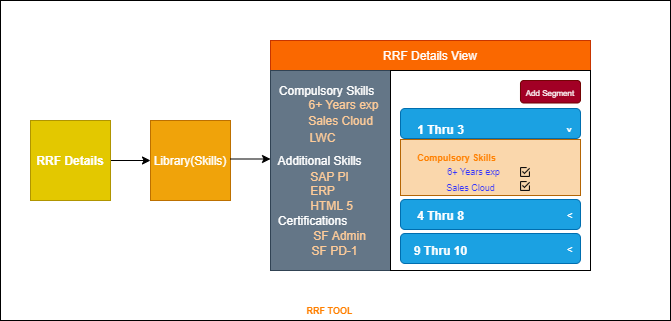

The diagram above was exported from draw.io. Its source (the exported page's mxGraphModel, read from the mxfile embedded in the PNG):
<mxGraphModel dx="924" dy="537" grid="1" gridSize="10" guides="1" tooltips="1" connect="1" arrows="1" fold="1" page="1" pageScale="1" pageWidth="827" pageHeight="1169" math="0" shadow="0">
  <root>
    <mxCell id="0" />
    <mxCell id="1" parent="0" />
    <mxCell id="9RbiyHDl49-jbDd6ANJA-51" value="" style="rounded=0;whiteSpace=wrap;html=1;fontSize=9;fontColor=#3333FF;" vertex="1" parent="1">
      <mxGeometry x="90" y="120" width="670" height="320" as="geometry" />
    </mxCell>
    <mxCell id="9RbiyHDl49-jbDd6ANJA-4" value="" style="edgeStyle=orthogonalEdgeStyle;rounded=0;orthogonalLoop=1;jettySize=auto;html=1;" edge="1" parent="1" source="9RbiyHDl49-jbDd6ANJA-1" target="9RbiyHDl49-jbDd6ANJA-2">
      <mxGeometry relative="1" as="geometry" />
    </mxCell>
    <mxCell id="9RbiyHDl49-jbDd6ANJA-1" value="&lt;b&gt;RRF Details&lt;/b&gt;" style="whiteSpace=wrap;html=1;aspect=fixed;fillColor=#e3c800;strokeColor=#B09500;fontColor=#ffffff;" vertex="1" parent="1">
      <mxGeometry x="120" y="240" width="80" height="80" as="geometry" />
    </mxCell>
    <mxCell id="9RbiyHDl49-jbDd6ANJA-2" value="Library(Skills)" style="whiteSpace=wrap;html=1;aspect=fixed;fillColor=#f0a30a;strokeColor=#BD7000;fontColor=#ffffff;" vertex="1" parent="1">
      <mxGeometry x="240" y="240" width="80" height="80" as="geometry" />
    </mxCell>
    <mxCell id="9RbiyHDl49-jbDd6ANJA-6" value="RRF Details View" style="rounded=0;whiteSpace=wrap;html=1;fillColor=#fa6800;strokeColor=#C73500;fontColor=#ffffff;" vertex="1" parent="1">
      <mxGeometry x="360" y="160" width="320" height="30" as="geometry" />
    </mxCell>
    <mxCell id="9RbiyHDl49-jbDd6ANJA-7" value="" style="rounded=0;whiteSpace=wrap;html=1;fillColor=#647687;strokeColor=#314354;fontColor=#ffffff;" vertex="1" parent="1">
      <mxGeometry x="360" y="190" width="120" height="200" as="geometry" />
    </mxCell>
    <mxCell id="9RbiyHDl49-jbDd6ANJA-8" value="&lt;font color=&quot;#ffffff&quot;&gt;Compulsory Skills&lt;/font&gt;" style="text;html=1;align=center;verticalAlign=middle;resizable=0;points=[];autosize=1;" vertex="1" parent="1">
      <mxGeometry x="361" y="200" width="110" height="20" as="geometry" />
    </mxCell>
    <mxCell id="9RbiyHDl49-jbDd6ANJA-9" value="Additional Skills" style="text;html=1;align=center;verticalAlign=middle;resizable=0;points=[];autosize=1;fontColor=#FFFFFF;" vertex="1" parent="1">
      <mxGeometry x="359" y="270" width="100" height="20" as="geometry" />
    </mxCell>
    <mxCell id="9RbiyHDl49-jbDd6ANJA-10" value="Certifications" style="text;html=1;align=center;verticalAlign=middle;resizable=0;points=[];autosize=1;fontColor=#FFFFFF;" vertex="1" parent="1">
      <mxGeometry x="362" y="330" width="80" height="20" as="geometry" />
    </mxCell>
    <mxCell id="9RbiyHDl49-jbDd6ANJA-11" value="SF Admin" style="text;html=1;align=center;verticalAlign=middle;resizable=0;points=[];autosize=1;fontColor=#FFCC99;" vertex="1" parent="1">
      <mxGeometry x="394" y="345" width="70" height="20" as="geometry" />
    </mxCell>
    <mxCell id="9RbiyHDl49-jbDd6ANJA-12" value="SF PD-1" style="text;html=1;align=center;verticalAlign=middle;resizable=0;points=[];autosize=1;fontColor=#FFCC99;" vertex="1" parent="1">
      <mxGeometry x="394" y="360" width="60" height="20" as="geometry" />
    </mxCell>
    <mxCell id="9RbiyHDl49-jbDd6ANJA-13" value="Sales Cloud" style="text;html=1;align=center;verticalAlign=middle;resizable=0;points=[];autosize=1;fontColor=#FFCC99;" vertex="1" parent="1">
      <mxGeometry x="390" y="230" width="80" height="20" as="geometry" />
    </mxCell>
    <mxCell id="9RbiyHDl49-jbDd6ANJA-14" value="LWC" style="text;html=1;align=center;verticalAlign=middle;resizable=0;points=[];autosize=1;fontColor=#FFCC99;" vertex="1" parent="1">
      <mxGeometry x="392" y="247" width="40" height="20" as="geometry" />
    </mxCell>
    <mxCell id="9RbiyHDl49-jbDd6ANJA-15" value="6+ Years exp" style="text;html=1;align=center;verticalAlign=middle;resizable=0;points=[];autosize=1;fontColor=#FFCC99;" vertex="1" parent="1">
      <mxGeometry x="393" y="214" width="80" height="20" as="geometry" />
    </mxCell>
    <mxCell id="9RbiyHDl49-jbDd6ANJA-16" value="SAP PI" style="text;html=1;align=center;verticalAlign=middle;resizable=0;points=[];autosize=1;fontColor=#FFCC99;" vertex="1" parent="1">
      <mxGeometry x="394" y="286" width="50" height="20" as="geometry" />
    </mxCell>
    <mxCell id="9RbiyHDl49-jbDd6ANJA-17" value="HTML 5" style="text;html=1;align=center;verticalAlign=middle;resizable=0;points=[];autosize=1;fontColor=#FFCC99;" vertex="1" parent="1">
      <mxGeometry x="391" y="315" width="60" height="20" as="geometry" />
    </mxCell>
    <mxCell id="9RbiyHDl49-jbDd6ANJA-18" value="ERP" style="text;html=1;align=center;verticalAlign=middle;resizable=0;points=[];autosize=1;fontColor=#FFCC99;" vertex="1" parent="1">
      <mxGeometry x="392" y="300" width="40" height="20" as="geometry" />
    </mxCell>
    <mxCell id="9RbiyHDl49-jbDd6ANJA-19" value="" style="rounded=0;whiteSpace=wrap;html=1;fontColor=#FFCC99;" vertex="1" parent="1">
      <mxGeometry x="480" y="190" width="200" height="200" as="geometry" />
    </mxCell>
    <mxCell id="9RbiyHDl49-jbDd6ANJA-20" value="&lt;font style=&quot;font-size: 8px&quot;&gt;Add Segment&lt;/font&gt;" style="rounded=1;whiteSpace=wrap;html=1;fontColor=#ffffff;fillColor=#a20025;strokeColor=#6F0000;" vertex="1" parent="1">
      <mxGeometry x="610" y="200" width="60" height="22.5" as="geometry" />
    </mxCell>
    <mxCell id="9RbiyHDl49-jbDd6ANJA-21" value="" style="rounded=1;whiteSpace=wrap;html=1;fillColor=#1ba1e2;strokeColor=#006EAF;fontColor=#ffffff;" vertex="1" parent="1">
      <mxGeometry x="490" y="228" width="180" height="30" as="geometry" />
    </mxCell>
    <mxCell id="9RbiyHDl49-jbDd6ANJA-22" value="&lt;font color=&quot;#ffffff&quot;&gt;&lt;b&gt;1 Thru 3&lt;/b&gt;&lt;/font&gt;" style="text;html=1;align=center;verticalAlign=middle;resizable=0;points=[];autosize=1;fontColor=#FFCC99;" vertex="1" parent="1">
      <mxGeometry x="500" y="239" width="60" height="20" as="geometry" />
    </mxCell>
    <mxCell id="9RbiyHDl49-jbDd6ANJA-26" value="" style="rounded=0;whiteSpace=wrap;html=1;fontSize=9;fillColor=#fad7ac;strokeColor=#b46504;" vertex="1" parent="1">
      <mxGeometry x="490" y="259" width="180" height="56" as="geometry" />
    </mxCell>
    <mxCell id="9RbiyHDl49-jbDd6ANJA-27" value="&lt;font style=&quot;font-size: 9px&quot; color=&quot;#ff8000&quot;&gt;&lt;b&gt;Compulsory Skills&lt;/b&gt;&lt;/font&gt;" style="text;html=1;align=center;verticalAlign=middle;resizable=0;points=[];autosize=1;fontSize=9;" vertex="1" parent="1">
      <mxGeometry x="501" y="267" width="90" height="20" as="geometry" />
    </mxCell>
    <mxCell id="9RbiyHDl49-jbDd6ANJA-32" value="Sales Cloud" style="text;html=1;align=center;verticalAlign=middle;resizable=0;points=[];autosize=1;fontSize=9;fontColor=#3333FF;" vertex="1" parent="1">
      <mxGeometry x="530" y="297" width="60" height="20" as="geometry" />
    </mxCell>
    <mxCell id="9RbiyHDl49-jbDd6ANJA-34" value="6+ Years exp" style="text;html=1;align=center;verticalAlign=middle;resizable=0;points=[];autosize=1;fontSize=9;fontColor=#3333FF;" vertex="1" parent="1">
      <mxGeometry x="528" y="281" width="70" height="20" as="geometry" />
    </mxCell>
    <mxCell id="9RbiyHDl49-jbDd6ANJA-39" value="&lt;b&gt;&lt;font color=&quot;#ffffff&quot;&gt;&amp;gt;&lt;/font&gt;&lt;/b&gt;" style="text;html=1;align=center;verticalAlign=middle;resizable=0;points=[];autosize=1;fontSize=9;fontColor=#3333FF;rotation=90;" vertex="1" parent="1">
      <mxGeometry x="650" y="240" width="20" height="20" as="geometry" />
    </mxCell>
    <mxCell id="9RbiyHDl49-jbDd6ANJA-41" value="" style="rounded=1;whiteSpace=wrap;html=1;fillColor=#1ba1e2;strokeColor=#006EAF;fontColor=#ffffff;" vertex="1" parent="1">
      <mxGeometry x="490" y="319" width="180" height="30" as="geometry" />
    </mxCell>
    <mxCell id="9RbiyHDl49-jbDd6ANJA-42" value="&lt;font color=&quot;#ffffff&quot;&gt;&lt;b&gt;4 Thru 8&lt;/b&gt;&lt;/font&gt;" style="text;html=1;align=center;verticalAlign=middle;resizable=0;points=[];autosize=1;fontColor=#FFCC99;" vertex="1" parent="1">
      <mxGeometry x="500" y="325" width="60" height="20" as="geometry" />
    </mxCell>
    <mxCell id="9RbiyHDl49-jbDd6ANJA-43" value="" style="rounded=1;whiteSpace=wrap;html=1;fillColor=#1ba1e2;strokeColor=#006EAF;fontColor=#ffffff;" vertex="1" parent="1">
      <mxGeometry x="490" y="353" width="180" height="30" as="geometry" />
    </mxCell>
    <mxCell id="9RbiyHDl49-jbDd6ANJA-44" value="&lt;font color=&quot;#ffffff&quot;&gt;&lt;b&gt;9 Thru 10&lt;/b&gt;&lt;/font&gt;" style="text;html=1;align=center;verticalAlign=middle;resizable=0;points=[];autosize=1;fontColor=#FFCC99;" vertex="1" parent="1">
      <mxGeometry x="495" y="360" width="70" height="20" as="geometry" />
    </mxCell>
    <mxCell id="9RbiyHDl49-jbDd6ANJA-45" value="" style="shape=image;html=1;verticalAlign=top;verticalLabelPosition=bottom;labelBackgroundColor=#ffffff;imageAspect=0;aspect=fixed;image=https://cdn1.iconfinder.com/data/icons/material-core/18/check-box-outline-128.png;fontSize=9;fontColor=#3333FF;" vertex="1" parent="1">
      <mxGeometry x="610" y="287" width="10" height="10" as="geometry" />
    </mxCell>
    <mxCell id="9RbiyHDl49-jbDd6ANJA-46" value="" style="shape=image;html=1;verticalAlign=top;verticalLabelPosition=bottom;labelBackgroundColor=#ffffff;imageAspect=0;aspect=fixed;image=https://cdn1.iconfinder.com/data/icons/material-core/18/check-box-outline-128.png;fontSize=9;fontColor=#3333FF;" vertex="1" parent="1">
      <mxGeometry x="610" y="301" width="10" height="10" as="geometry" />
    </mxCell>
    <mxCell id="9RbiyHDl49-jbDd6ANJA-47" value="&lt;b&gt;&lt;font color=&quot;#ffffff&quot;&gt;&amp;gt;&lt;/font&gt;&lt;/b&gt;" style="text;html=1;align=center;verticalAlign=middle;resizable=0;points=[];autosize=1;fontSize=9;fontColor=#3333FF;rotation=-180;" vertex="1" parent="1">
      <mxGeometry x="650" y="326" width="20" height="20" as="geometry" />
    </mxCell>
    <mxCell id="9RbiyHDl49-jbDd6ANJA-48" value="&lt;b&gt;&lt;font color=&quot;#ffffff&quot;&gt;&amp;gt;&lt;/font&gt;&lt;/b&gt;" style="text;html=1;align=center;verticalAlign=middle;resizable=0;points=[];autosize=1;fontSize=9;fontColor=#3333FF;rotation=-180;" vertex="1" parent="1">
      <mxGeometry x="650" y="360" width="20" height="20" as="geometry" />
    </mxCell>
    <mxCell id="9RbiyHDl49-jbDd6ANJA-50" value="" style="endArrow=classic;html=1;fontSize=9;fontColor=#3333FF;" edge="1" parent="1">
      <mxGeometry width="50" height="50" relative="1" as="geometry">
        <mxPoint x="320" y="278.5" as="sourcePoint" />
        <mxPoint x="360" y="278.5" as="targetPoint" />
      </mxGeometry>
    </mxCell>
    <mxCell id="9RbiyHDl49-jbDd6ANJA-52" value="&lt;b&gt;&lt;font color=&quot;#ff8000&quot;&gt;RRF TOOL&lt;/font&gt;&lt;/b&gt;" style="text;html=1;align=center;verticalAlign=middle;resizable=0;points=[];autosize=1;fontSize=9;fontColor=#3333FF;" vertex="1" parent="1">
      <mxGeometry x="389" y="420" width="60" height="20" as="geometry" />
    </mxCell>
  </root>
</mxGraphModel>